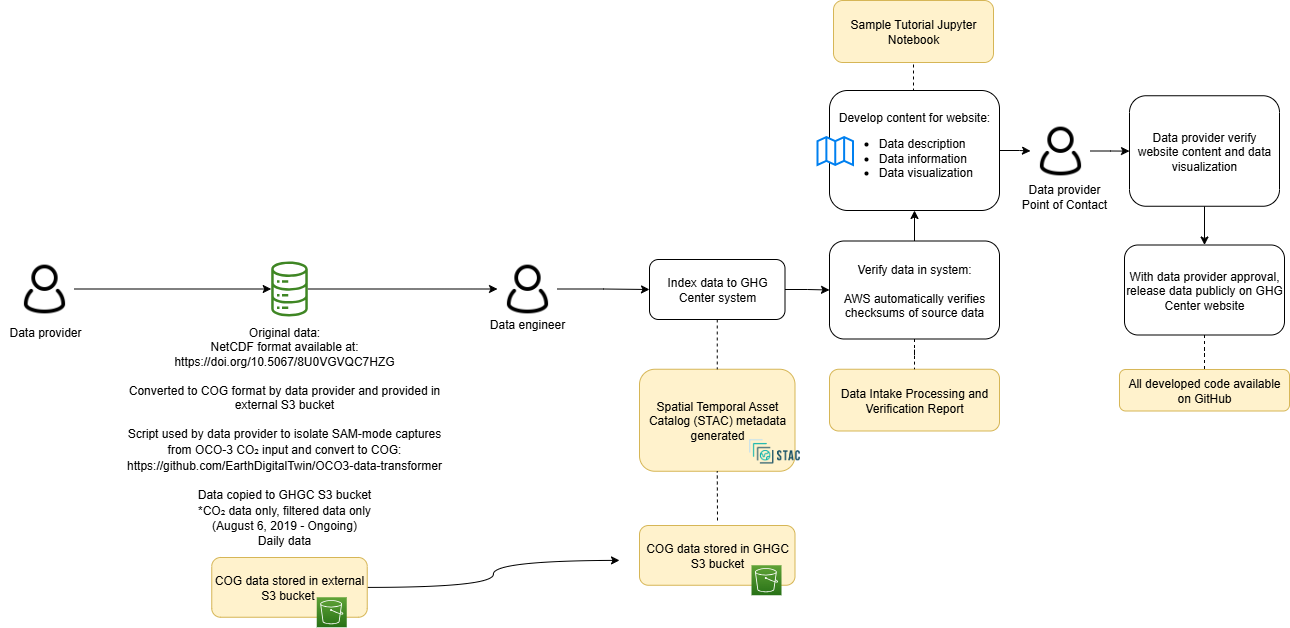

The diagram above was exported from draw.io. Its source (the exported page's mxGraphModel, read from the mxfile embedded in the PNG):
<mxGraphModel dx="2020" dy="773" grid="1" gridSize="10" guides="1" tooltips="1" connect="1" arrows="1" fold="1" page="1" pageScale="1" pageWidth="850" pageHeight="1100" math="0" shadow="0">
  <root>
    <mxCell id="0" />
    <mxCell id="1" parent="0" />
    <mxCell id="QPuX58Rd-4dM9r4BRvEl-45" style="edgeStyle=orthogonalEdgeStyle;rounded=0;orthogonalLoop=1;jettySize=auto;html=1;curved=1;" parent="1" source="2" edge="1">
      <mxGeometry relative="1" as="geometry">
        <mxPoint x="270" y="1619.875" as="targetPoint" />
      </mxGeometry>
    </mxCell>
    <mxCell id="2" value="COG data stored in external S3 bucket&amp;nbsp;" style="rounded=1;whiteSpace=wrap;html=1;fillColor=#fff2cc;strokeColor=#d6b656;" parent="1" vertex="1">
      <mxGeometry x="-137.75" y="1617" width="155.5" height="59.75" as="geometry" />
    </mxCell>
    <mxCell id="4" value="Spatial Temporal Asset Catalog (STAC) metadata generated" style="rounded=1;whiteSpace=wrap;html=1;fillColor=#fff2cc;strokeColor=#d6b656;" parent="1" vertex="1">
      <mxGeometry x="290" y="1428.75" width="155.5" height="102" as="geometry" />
    </mxCell>
    <mxCell id="5" style="edgeStyle=orthogonalEdgeStyle;rounded=0;orthogonalLoop=1;jettySize=auto;html=1;entryX=0;entryY=0.5;entryDx=0;entryDy=0;" parent="1" source="6" target="23" edge="1">
      <mxGeometry relative="1" as="geometry" />
    </mxCell>
    <mxCell id="6" value="" style="sketch=0;outlineConnect=0;fontColor=#232F3E;gradientColor=none;fillColor=#3F8624;strokeColor=none;dashed=0;verticalLabelPosition=bottom;verticalAlign=top;align=center;html=1;fontSize=12;fontStyle=0;aspect=fixed;pointerEvents=1;shape=mxgraph.aws4.iot_analytics_data_store;" parent="1" vertex="1">
      <mxGeometry x="-79.03999999999999" y="1321" width="38.08" height="55" as="geometry" />
    </mxCell>
    <mxCell id="7" value="" style="shape=image;verticalLabelPosition=bottom;labelBackgroundColor=default;verticalAlign=top;aspect=fixed;imageAspect=0;image=https://d33wubrfki0l68.cloudfront.net/22691a3c3002324451ed99f4009de8aab761e1b7/d24da/public/images-original/stac-01.png;" parent="1" vertex="1">
      <mxGeometry x="397" y="1490.75" width="56.01" height="40" as="geometry" />
    </mxCell>
    <mxCell id="8" value="Data Intake Processing and Verification Report" style="rounded=1;whiteSpace=wrap;html=1;fillColor=#fff2cc;strokeColor=#d6b656;" parent="1" vertex="1">
      <mxGeometry x="480" y="1428.75" width="170" height="61.75" as="geometry" />
    </mxCell>
    <mxCell id="9" value="" style="edgeStyle=orthogonalEdgeStyle;rounded=0;orthogonalLoop=1;jettySize=auto;html=1;" parent="1" source="11" target="35" edge="1">
      <mxGeometry relative="1" as="geometry" />
    </mxCell>
    <mxCell id="10" style="edgeStyle=orthogonalEdgeStyle;rounded=0;orthogonalLoop=1;jettySize=auto;html=1;exitX=0.5;exitY=0;exitDx=0;exitDy=0;entryX=0.5;entryY=1;entryDx=0;entryDy=0;endArrow=none;endFill=0;dashed=1;" parent="1" source="11" target="40" edge="1">
      <mxGeometry relative="1" as="geometry" />
    </mxCell>
    <mxCell id="11" value="Develop content for website:&lt;br&gt;&lt;ul&gt;&lt;li style=&quot;text-align: left;&quot;&gt;Data description&lt;/li&gt;&lt;li style=&quot;text-align: left;&quot;&gt;Data information&lt;/li&gt;&lt;li style=&quot;text-align: left;&quot;&gt;Data visualization&lt;/li&gt;&lt;/ul&gt;" style="rounded=1;whiteSpace=wrap;html=1;" parent="1" vertex="1">
      <mxGeometry x="480" y="1150" width="170" height="120" as="geometry" />
    </mxCell>
    <mxCell id="12" value="" style="html=1;verticalLabelPosition=bottom;align=center;labelBackgroundColor=#ffffff;verticalAlign=top;strokeWidth=2;strokeColor=#0080F0;shadow=0;dashed=0;shape=mxgraph.ios7.icons.map;" parent="1" vertex="1">
      <mxGeometry x="468" y="1196.5" width="35.5" height="28" as="geometry" />
    </mxCell>
    <mxCell id="13" style="edgeStyle=orthogonalEdgeStyle;rounded=0;orthogonalLoop=1;jettySize=auto;html=1;exitX=0.5;exitY=1;exitDx=0;exitDy=0;entryX=0.5;entryY=0;entryDx=0;entryDy=0;" parent="1" source="14" target="16" edge="1">
      <mxGeometry relative="1" as="geometry" />
    </mxCell>
    <mxCell id="14" value="Data provider verify website content and data visualization" style="rounded=1;whiteSpace=wrap;html=1;" parent="1" vertex="1">
      <mxGeometry x="780" y="1155.25" width="150" height="110.5" as="geometry" />
    </mxCell>
    <mxCell id="15" value="" style="edgeStyle=orthogonalEdgeStyle;rounded=0;orthogonalLoop=1;jettySize=auto;html=1;endArrow=none;endFill=0;dashed=1;" parent="1" source="16" target="37" edge="1">
      <mxGeometry relative="1" as="geometry" />
    </mxCell>
    <mxCell id="16" value="With data provider approval, release data publicly on GHG Center website" style="rounded=1;whiteSpace=wrap;html=1;" parent="1" vertex="1">
      <mxGeometry x="775" y="1304.5" width="160" height="90" as="geometry" />
    </mxCell>
    <mxCell id="17" value="&lt;font style=&quot;font-size: 12px;&quot;&gt;Data engineer&lt;/font&gt;" style="rounded=0;whiteSpace=wrap;html=1;strokeColor=none;fillColor=none;fontSize=12;" parent="1" vertex="1">
      <mxGeometry x="133" y="1368.5" width="90" height="30" as="geometry" />
    </mxCell>
    <mxCell id="18" style="edgeStyle=orthogonalEdgeStyle;rounded=0;orthogonalLoop=1;jettySize=auto;html=1;" parent="1" source="19" target="6" edge="1">
      <mxGeometry relative="1" as="geometry" />
    </mxCell>
    <mxCell id="19" value="" style="shape=image;html=1;verticalAlign=top;verticalLabelPosition=bottom;labelBackgroundColor=#ffffff;imageAspect=0;aspect=fixed;image=https://cdn0.iconfinder.com/data/icons/eon-social-media-contact-info-2/32/user_people_person_users_man-128.png" parent="1" vertex="1">
      <mxGeometry x="-335" y="1318.5" width="60" height="60" as="geometry" />
    </mxCell>
    <mxCell id="20" value="" style="sketch=0;points=[[0,0,0],[0.25,0,0],[0.5,0,0],[0.75,0,0],[1,0,0],[0,1,0],[0.25,1,0],[0.5,1,0],[0.75,1,0],[1,1,0],[0,0.25,0],[0,0.5,0],[0,0.75,0],[1,0.25,0],[1,0.5,0],[1,0.75,0]];outlineConnect=0;fontColor=#232F3E;gradientColor=#60A337;gradientDirection=north;fillColor=#277116;strokeColor=#ffffff;dashed=0;verticalLabelPosition=bottom;verticalAlign=top;align=center;html=1;fontSize=12;fontStyle=0;aspect=fixed;shape=mxgraph.aws4.resourceIcon;resIcon=mxgraph.aws4.s3;" parent="1" vertex="1">
      <mxGeometry x="-32.75" y="1656.75" width="30" height="30" as="geometry" />
    </mxCell>
    <mxCell id="21" value="&lt;div style=&quot;&quot;&gt;&lt;span style=&quot;&quot;&gt;&lt;font face=&quot;Helvetica&quot; style=&quot;font-size: 12px;&quot;&gt;Original data:&lt;/font&gt;&lt;/span&gt;&lt;/div&gt;&lt;div style=&quot;&quot;&gt;&lt;div&gt;&lt;font face=&quot;Helvetica&quot;&gt;NetCDF format available at:&lt;/font&gt;&lt;/div&gt;&lt;div&gt;&lt;font face=&quot;Helvetica&quot;&gt;https://doi.org/10.5067/8U0VGVQC7HZG&lt;/font&gt;&lt;/div&gt;&lt;div&gt;&lt;font face=&quot;Helvetica&quot;&gt;&lt;br&gt;&lt;/font&gt;&lt;/div&gt;&lt;/div&gt;&lt;div style=&quot;&quot;&gt;&lt;span style=&quot;&quot;&gt;&lt;font face=&quot;Helvetica&quot; style=&quot;font-size: 12px;&quot;&gt;Converted to COG format by data provider and provided in external S3 bucket&lt;/font&gt;&lt;/span&gt;&lt;/div&gt;&lt;div style=&quot;&quot;&gt;&lt;div&gt;&lt;font face=&quot;Helvetica&quot;&gt;&lt;br&gt;&lt;/font&gt;&lt;/div&gt;&lt;div&gt;&lt;font face=&quot;Helvetica&quot;&gt;Script used by data provider to isolate SAM-mode captures from OCO-3 CO&lt;/font&gt;&lt;span style=&quot;background-color: transparent; font-family: Arial, sans-serif; font-size: 11pt; white-space-collapse: preserve; color: light-dark(rgb(0, 0, 0), rgb(255, 255, 255));&quot;&gt;₂&lt;/span&gt;&lt;font style=&quot;background-color: transparent; color: light-dark(rgb(0, 0, 0), rgb(255, 255, 255));&quot; face=&quot;Helvetica&quot;&gt;&amp;nbsp;input and&lt;/font&gt;&lt;span style=&quot;background-color: transparent; color: light-dark(rgb(0, 0, 0), rgb(255, 255, 255));&quot;&gt;&amp;nbsp;convert to COG:&lt;/span&gt;&lt;/div&gt;&lt;div&gt;&lt;span style=&quot;background-color: transparent;&quot;&gt;https://github.com/EarthDigitalTwin/OCO3-data-transformer&lt;/span&gt;&lt;/div&gt;&lt;/div&gt;&lt;div style=&quot;&quot;&gt;&lt;span style=&quot;&quot;&gt;&lt;font face=&quot;Helvetica&quot; style=&quot;font-size: 12px;&quot;&gt;&lt;br&gt;&lt;/font&gt;&lt;/span&gt;&lt;/div&gt;&lt;div style=&quot;&quot;&gt;&lt;div&gt;&lt;font face=&quot;Helvetica&quot;&gt;Data copied to GHGC S3 bucket&lt;/font&gt;&lt;/div&gt;&lt;div&gt;&lt;font face=&quot;Helvetica&quot;&gt;*CO&lt;/font&gt;&lt;span style=&quot;background-color: transparent; font-family: Arial, sans-serif; font-size: 11pt; white-space-collapse: preserve; color: light-dark(rgb(0, 0, 0), rgb(255, 255, 255));&quot;&gt;₂&lt;/span&gt;&lt;span style=&quot;background-color: transparent; color: light-dark(rgb(0, 0, 0), rgb(255, 255, 255));&quot;&gt;&amp;nbsp;data only, filtered data only&lt;/span&gt;&lt;/div&gt;&lt;/div&gt;&lt;div style=&quot;&quot;&gt;&lt;span style=&quot;&quot;&gt;&lt;font face=&quot;Helvetica&quot; style=&quot;font-size: 12px;&quot;&gt;(&lt;/font&gt;&lt;/span&gt;&lt;span style=&quot;background-color: transparent;&quot;&gt;August 6, 2019 - Ongoing&lt;/span&gt;&lt;span style=&quot;background-color: transparent; color: light-dark(rgb(0, 0, 0), rgb(255, 255, 255));&quot;&gt;)&lt;/span&gt;&lt;/div&gt;&lt;div style=&quot;&quot;&gt;&lt;span style=&quot;&quot;&gt;&lt;font face=&quot;Helvetica&quot; style=&quot;font-size: 12px;&quot;&gt;Daily data&lt;/font&gt;&lt;/span&gt;&lt;/div&gt;" style="text;whiteSpace=wrap;html=1;align=center;" parent="1" vertex="1">
      <mxGeometry x="-230" y="1378" width="330" height="202" as="geometry" />
    </mxCell>
    <mxCell id="22" value="" style="edgeStyle=orthogonalEdgeStyle;rounded=0;orthogonalLoop=1;jettySize=auto;html=1;entryX=0;entryY=0.5;entryDx=0;entryDy=0;" parent="1" source="23" target="30" edge="1">
      <mxGeometry relative="1" as="geometry">
        <mxPoint x="220" y="1348.5" as="targetPoint" />
      </mxGeometry>
    </mxCell>
    <mxCell id="23" value="" style="shape=image;html=1;verticalAlign=top;verticalLabelPosition=bottom;labelBackgroundColor=#ffffff;imageAspect=0;aspect=fixed;image=https://cdn0.iconfinder.com/data/icons/eon-social-media-contact-info-2/32/user_people_person_users_man-128.png" parent="1" vertex="1">
      <mxGeometry x="148" y="1318.5" width="60" height="60" as="geometry" />
    </mxCell>
    <mxCell id="24" value="&lt;font style=&quot;font-size: 12px;&quot;&gt;Data provider&lt;br&gt;Point of Contact&lt;br&gt;&lt;/font&gt;" style="rounded=0;whiteSpace=wrap;html=1;strokeColor=none;fillColor=none;" parent="1" vertex="1">
      <mxGeometry x="670" y="1240.5" width="90" height="30" as="geometry" />
    </mxCell>
    <mxCell id="28" style="edgeStyle=orthogonalEdgeStyle;rounded=0;orthogonalLoop=1;jettySize=auto;html=1;exitX=0.5;exitY=1;exitDx=0;exitDy=0;entryX=0.5;entryY=0;entryDx=0;entryDy=0;dashed=1;endArrow=none;endFill=0;" parent="1" source="30" target="4" edge="1">
      <mxGeometry relative="1" as="geometry" />
    </mxCell>
    <mxCell id="29" value="" style="edgeStyle=orthogonalEdgeStyle;rounded=0;orthogonalLoop=1;jettySize=auto;html=1;" parent="1" source="30" target="33" edge="1">
      <mxGeometry relative="1" as="geometry" />
    </mxCell>
    <mxCell id="30" value="Index data to GHG Center system" style="rounded=1;whiteSpace=wrap;html=1;" parent="1" vertex="1">
      <mxGeometry x="300" y="1319" width="135.5" height="60" as="geometry" />
    </mxCell>
    <mxCell id="31" value="" style="edgeStyle=orthogonalEdgeStyle;rounded=0;orthogonalLoop=1;jettySize=auto;html=1;endArrow=none;endFill=0;dashed=1;" parent="1" source="33" target="8" edge="1">
      <mxGeometry relative="1" as="geometry" />
    </mxCell>
    <mxCell id="32" value="" style="edgeStyle=orthogonalEdgeStyle;rounded=0;orthogonalLoop=1;jettySize=auto;html=1;" parent="1" source="33" target="11" edge="1">
      <mxGeometry relative="1" as="geometry" />
    </mxCell>
    <mxCell id="33" value="Verify data in system:&lt;br&gt;&lt;br&gt;AWS automatically verifies checksums of source data" style="rounded=1;whiteSpace=wrap;html=1;strokeWidth=1;" parent="1" vertex="1">
      <mxGeometry x="480" y="1300.5" width="170" height="98" as="geometry" />
    </mxCell>
    <mxCell id="34" value="" style="edgeStyle=orthogonalEdgeStyle;rounded=0;orthogonalLoop=1;jettySize=auto;html=1;" parent="1" source="35" target="14" edge="1">
      <mxGeometry relative="1" as="geometry" />
    </mxCell>
    <mxCell id="35" value="" style="shape=image;html=1;verticalAlign=top;verticalLabelPosition=bottom;labelBackgroundColor=#ffffff;imageAspect=0;aspect=fixed;image=https://cdn0.iconfinder.com/data/icons/eon-social-media-contact-info-2/32/user_people_person_users_man-128.png" parent="1" vertex="1">
      <mxGeometry x="681" y="1180.5" width="60" height="60" as="geometry" />
    </mxCell>
    <mxCell id="37" value="All developed code available on GitHub" style="rounded=1;whiteSpace=wrap;html=1;fillColor=#fff2cc;strokeColor=#d6b656;" parent="1" vertex="1">
      <mxGeometry x="770" y="1429" width="170" height="41.5" as="geometry" />
    </mxCell>
    <mxCell id="39" value="&lt;font style=&quot;font-size: 12px;&quot;&gt;Data provider&lt;/font&gt;" style="rounded=0;whiteSpace=wrap;html=1;strokeColor=none;fillColor=none;fontSize=12;" parent="1" vertex="1">
      <mxGeometry x="-349" y="1376.5" width="90" height="30" as="geometry" />
    </mxCell>
    <mxCell id="40" value="Sample Tutorial Jupyter Notebook" style="rounded=1;whiteSpace=wrap;html=1;fillColor=#fff2cc;strokeColor=#d6b656;" parent="1" vertex="1">
      <mxGeometry x="484" y="1060" width="160" height="62" as="geometry" />
    </mxCell>
    <mxCell id="QPuX58Rd-4dM9r4BRvEl-40" value="COG data stored in GHGC S3 bucket" style="rounded=1;whiteSpace=wrap;html=1;fillColor=#fff2cc;strokeColor=#d6b656;" parent="1" vertex="1">
      <mxGeometry x="290" y="1585" width="155.5" height="59.75" as="geometry" />
    </mxCell>
    <mxCell id="QPuX58Rd-4dM9r4BRvEl-41" value="" style="sketch=0;points=[[0,0,0],[0.25,0,0],[0.5,0,0],[0.75,0,0],[1,0,0],[0,1,0],[0.25,1,0],[0.5,1,0],[0.75,1,0],[1,1,0],[0,0.25,0],[0,0.5,0],[0,0.75,0],[1,0.25,0],[1,0.5,0],[1,0.75,0]];outlineConnect=0;fontColor=#232F3E;gradientColor=#60A337;gradientDirection=north;fillColor=#277116;strokeColor=#ffffff;dashed=0;verticalLabelPosition=bottom;verticalAlign=top;align=center;html=1;fontSize=12;fontStyle=0;aspect=fixed;shape=mxgraph.aws4.resourceIcon;resIcon=mxgraph.aws4.s3;" parent="1" vertex="1">
      <mxGeometry x="402" y="1624.75" width="30" height="30" as="geometry" />
    </mxCell>
    <mxCell id="QPuX58Rd-4dM9r4BRvEl-44" value="" style="endArrow=none;dashed=1;html=1;rounded=0;entryX=0.5;entryY=1;entryDx=0;entryDy=0;" parent="1" target="4" edge="1">
      <mxGeometry width="50" height="50" relative="1" as="geometry">
        <mxPoint x="368" y="1580" as="sourcePoint" />
        <mxPoint x="200" y="1470" as="targetPoint" />
      </mxGeometry>
    </mxCell>
  </root>
</mxGraphModel>